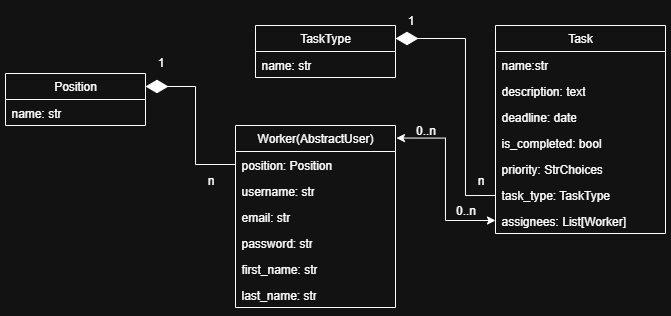

The diagram above was exported from draw.io. Its source (the exported page's mxGraphModel, read from the mxfile embedded in the PNG):
<mxGraphModel dx="1099" dy="623" grid="1" gridSize="10" guides="1" tooltips="1" connect="1" arrows="1" fold="1" page="1" pageScale="1" pageWidth="980" pageHeight="690" math="0" shadow="0">
  <root>
    <object label="" ваыва="" id="0">
      <mxCell />
    </object>
    <mxCell id="1" parent="0" />
    <mxCell id="BgatkuPeRkKEiHvim6FB-25" value="TaskType" style="swimlane;fontStyle=0;childLayout=stackLayout;horizontal=1;startSize=26;fillColor=none;horizontalStack=0;resizeParent=1;resizeParentMax=0;resizeLast=0;collapsible=1;marginBottom=0;whiteSpace=wrap;html=1;" parent="1" vertex="1">
      <mxGeometry x="360" y="80" width="140" height="52" as="geometry" />
    </mxCell>
    <mxCell id="BgatkuPeRkKEiHvim6FB-26" value="name: str" style="text;strokeColor=none;fillColor=none;align=left;verticalAlign=top;spacingLeft=4;spacingRight=4;overflow=hidden;rotatable=0;points=[[0,0.5],[1,0.5]];portConstraint=eastwest;whiteSpace=wrap;html=1;" parent="BgatkuPeRkKEiHvim6FB-25" vertex="1">
      <mxGeometry y="26" width="140" height="26" as="geometry" />
    </mxCell>
    <mxCell id="BgatkuPeRkKEiHvim6FB-29" value="Position" style="swimlane;fontStyle=0;childLayout=stackLayout;horizontal=1;startSize=26;fillColor=none;horizontalStack=0;resizeParent=1;resizeParentMax=0;resizeLast=0;collapsible=1;marginBottom=0;whiteSpace=wrap;html=1;" parent="1" vertex="1">
      <mxGeometry x="110" y="128" width="140" height="52" as="geometry" />
    </mxCell>
    <mxCell id="BgatkuPeRkKEiHvim6FB-30" value="name: str" style="text;strokeColor=none;fillColor=none;align=left;verticalAlign=top;spacingLeft=4;spacingRight=4;overflow=hidden;rotatable=0;points=[[0,0.5],[1,0.5]];portConstraint=eastwest;whiteSpace=wrap;html=1;" parent="BgatkuPeRkKEiHvim6FB-29" vertex="1">
      <mxGeometry y="26" width="140" height="26" as="geometry" />
    </mxCell>
    <mxCell id="BgatkuPeRkKEiHvim6FB-50" value="Task" style="swimlane;fontStyle=0;childLayout=stackLayout;horizontal=1;startSize=26;fillColor=none;horizontalStack=0;resizeParent=1;resizeParentMax=0;resizeLast=0;collapsible=1;marginBottom=0;whiteSpace=wrap;html=1;" parent="1" vertex="1">
      <mxGeometry x="600" y="80" width="170" height="208" as="geometry" />
    </mxCell>
    <mxCell id="BgatkuPeRkKEiHvim6FB-51" value="name:str&lt;div&gt;&lt;br&gt;&lt;/div&gt;" style="text;strokeColor=none;fillColor=none;align=left;verticalAlign=top;spacingLeft=4;spacingRight=4;overflow=hidden;rotatable=0;points=[[0,0.5],[1,0.5]];portConstraint=eastwest;whiteSpace=wrap;html=1;" parent="BgatkuPeRkKEiHvim6FB-50" vertex="1">
      <mxGeometry y="26" width="170" height="26" as="geometry" />
    </mxCell>
    <mxCell id="BgatkuPeRkKEiHvim6FB-52" value="&lt;div&gt;description: text&lt;/div&gt;&lt;div&gt;&lt;br&gt;&lt;/div&gt;" style="text;strokeColor=none;fillColor=none;align=left;verticalAlign=top;spacingLeft=4;spacingRight=4;overflow=hidden;rotatable=0;points=[[0,0.5],[1,0.5]];portConstraint=eastwest;whiteSpace=wrap;html=1;" parent="BgatkuPeRkKEiHvim6FB-50" vertex="1">
      <mxGeometry y="52" width="170" height="26" as="geometry" />
    </mxCell>
    <mxCell id="BgatkuPeRkKEiHvim6FB-53" value="deadline: date" style="text;strokeColor=none;fillColor=none;align=left;verticalAlign=top;spacingLeft=4;spacingRight=4;overflow=hidden;rotatable=0;points=[[0,0.5],[1,0.5]];portConstraint=eastwest;whiteSpace=wrap;html=1;" parent="BgatkuPeRkKEiHvim6FB-50" vertex="1">
      <mxGeometry y="78" width="170" height="26" as="geometry" />
    </mxCell>
    <mxCell id="BgatkuPeRkKEiHvim6FB-54" value="&lt;div&gt;is_completed: bool&lt;/div&gt;&lt;div&gt;&lt;br&gt;&lt;/div&gt;" style="text;strokeColor=none;fillColor=none;align=left;verticalAlign=top;spacingLeft=4;spacingRight=4;overflow=hidden;rotatable=0;points=[[0,0.5],[1,0.5]];portConstraint=eastwest;whiteSpace=wrap;html=1;" parent="BgatkuPeRkKEiHvim6FB-50" vertex="1">
      <mxGeometry y="104" width="170" height="26" as="geometry" />
    </mxCell>
    <mxCell id="NPqJObeZogHgcA-nl5ZE-1" value="priority: StrChoices" style="text;strokeColor=none;fillColor=none;align=left;verticalAlign=top;spacingLeft=4;spacingRight=4;overflow=hidden;rotatable=0;points=[[0,0.5],[1,0.5]];portConstraint=eastwest;whiteSpace=wrap;html=1;" vertex="1" parent="BgatkuPeRkKEiHvim6FB-50">
      <mxGeometry y="130" width="170" height="26" as="geometry" />
    </mxCell>
    <mxCell id="BgatkuPeRkKEiHvim6FB-55" value="&lt;div&gt;task_type: TaskType&lt;/div&gt;&lt;div&gt;&lt;br&gt;&lt;/div&gt;" style="text;strokeColor=none;fillColor=none;align=left;verticalAlign=top;spacingLeft=4;spacingRight=4;overflow=hidden;rotatable=0;points=[[0,0.5],[1,0.5]];portConstraint=eastwest;whiteSpace=wrap;html=1;" parent="BgatkuPeRkKEiHvim6FB-50" vertex="1">
      <mxGeometry y="156" width="170" height="26" as="geometry" />
    </mxCell>
    <mxCell id="BgatkuPeRkKEiHvim6FB-56" value="assignees: List[Worker]" style="text;strokeColor=none;fillColor=none;align=left;verticalAlign=top;spacingLeft=4;spacingRight=4;overflow=hidden;rotatable=0;points=[[0,0.5],[1,0.5]];portConstraint=eastwest;whiteSpace=wrap;html=1;" parent="BgatkuPeRkKEiHvim6FB-50" vertex="1">
      <mxGeometry y="182" width="170" height="26" as="geometry" />
    </mxCell>
    <mxCell id="BgatkuPeRkKEiHvim6FB-57" value="Worker(AbstractUser)" style="swimlane;fontStyle=0;childLayout=stackLayout;horizontal=1;startSize=26;fillColor=none;horizontalStack=0;resizeParent=1;resizeParentMax=0;resizeLast=0;collapsible=1;marginBottom=0;whiteSpace=wrap;html=1;" parent="1" vertex="1">
      <mxGeometry x="340" y="180" width="160" height="182" as="geometry" />
    </mxCell>
    <mxCell id="BgatkuPeRkKEiHvim6FB-58" value="position: Position" style="text;strokeColor=none;fillColor=none;align=left;verticalAlign=top;spacingLeft=4;spacingRight=4;overflow=hidden;rotatable=0;points=[[0,0.5],[1,0.5]];portConstraint=eastwest;whiteSpace=wrap;html=1;" parent="BgatkuPeRkKEiHvim6FB-57" vertex="1">
      <mxGeometry y="26" width="160" height="26" as="geometry" />
    </mxCell>
    <mxCell id="BgatkuPeRkKEiHvim6FB-59" value="&lt;div&gt;username: str&lt;/div&gt;&lt;div&gt;&lt;br&gt;&lt;/div&gt;" style="text;strokeColor=none;fillColor=none;align=left;verticalAlign=top;spacingLeft=4;spacingRight=4;overflow=hidden;rotatable=0;points=[[0,0.5],[1,0.5]];portConstraint=eastwest;whiteSpace=wrap;html=1;" parent="BgatkuPeRkKEiHvim6FB-57" vertex="1">
      <mxGeometry y="52" width="160" height="26" as="geometry" />
    </mxCell>
    <mxCell id="BgatkuPeRkKEiHvim6FB-60" value="&lt;div&gt;email: str&lt;/div&gt;&lt;div&gt;&lt;br&gt;&lt;/div&gt;" style="text;strokeColor=none;fillColor=none;align=left;verticalAlign=top;spacingLeft=4;spacingRight=4;overflow=hidden;rotatable=0;points=[[0,0.5],[1,0.5]];portConstraint=eastwest;whiteSpace=wrap;html=1;" parent="BgatkuPeRkKEiHvim6FB-57" vertex="1">
      <mxGeometry y="78" width="160" height="26" as="geometry" />
    </mxCell>
    <mxCell id="BgatkuPeRkKEiHvim6FB-61" value="&lt;div&gt;password: str&lt;/div&gt;&lt;div&gt;&lt;br&gt;&lt;/div&gt;" style="text;strokeColor=none;fillColor=none;align=left;verticalAlign=top;spacingLeft=4;spacingRight=4;overflow=hidden;rotatable=0;points=[[0,0.5],[1,0.5]];portConstraint=eastwest;whiteSpace=wrap;html=1;" parent="BgatkuPeRkKEiHvim6FB-57" vertex="1">
      <mxGeometry y="104" width="160" height="26" as="geometry" />
    </mxCell>
    <mxCell id="BgatkuPeRkKEiHvim6FB-62" value="&lt;div&gt;first_name: str&lt;/div&gt;&lt;div&gt;&lt;br&gt;&lt;/div&gt;" style="text;strokeColor=none;fillColor=none;align=left;verticalAlign=top;spacingLeft=4;spacingRight=4;overflow=hidden;rotatable=0;points=[[0,0.5],[1,0.5]];portConstraint=eastwest;whiteSpace=wrap;html=1;" parent="BgatkuPeRkKEiHvim6FB-57" vertex="1">
      <mxGeometry y="130" width="160" height="26" as="geometry" />
    </mxCell>
    <mxCell id="BgatkuPeRkKEiHvim6FB-63" value="last_name: str" style="text;strokeColor=none;fillColor=none;align=left;verticalAlign=top;spacingLeft=4;spacingRight=4;overflow=hidden;rotatable=0;points=[[0,0.5],[1,0.5]];portConstraint=eastwest;whiteSpace=wrap;html=1;" parent="BgatkuPeRkKEiHvim6FB-57" vertex="1">
      <mxGeometry y="156" width="160" height="26" as="geometry" />
    </mxCell>
    <mxCell id="BgatkuPeRkKEiHvim6FB-65" style="edgeStyle=orthogonalEdgeStyle;rounded=0;orthogonalLoop=1;jettySize=auto;html=1;entryX=1.006;entryY=0.069;entryDx=0;entryDy=0;entryPerimeter=0;strokeColor=default;startArrow=classic;startFill=1;" parent="1" source="BgatkuPeRkKEiHvim6FB-56" target="BgatkuPeRkKEiHvim6FB-57" edge="1">
      <mxGeometry relative="1" as="geometry" />
    </mxCell>
    <mxCell id="BgatkuPeRkKEiHvim6FB-67" value="0..n" style="text;html=1;align=center;verticalAlign=middle;resizable=0;points=[];autosize=1;strokeColor=none;fillColor=none;" parent="1" vertex="1">
      <mxGeometry x="550" y="250" width="40" height="30" as="geometry" />
    </mxCell>
    <mxCell id="BgatkuPeRkKEiHvim6FB-68" value="0..n" style="text;html=1;align=center;verticalAlign=middle;resizable=0;points=[];autosize=1;strokeColor=none;fillColor=none;" parent="1" vertex="1">
      <mxGeometry x="510" y="170" width="40" height="30" as="geometry" />
    </mxCell>
    <mxCell id="BgatkuPeRkKEiHvim6FB-69" style="edgeStyle=orthogonalEdgeStyle;rounded=0;orthogonalLoop=1;jettySize=auto;html=1;entryX=1;entryY=0.25;entryDx=0;entryDy=0;endArrow=diamondThin;endFill=1;strokeWidth=1;endSize=20;" parent="1" target="BgatkuPeRkKEiHvim6FB-25" edge="1">
      <mxGeometry relative="1" as="geometry">
        <Array as="points">
          <mxPoint x="599" y="250" />
          <mxPoint x="570" y="250" />
          <mxPoint x="570" y="93" />
        </Array>
        <mxPoint x="600" y="250" as="sourcePoint" />
      </mxGeometry>
    </mxCell>
    <mxCell id="BgatkuPeRkKEiHvim6FB-70" value="1" style="text;html=1;align=center;verticalAlign=middle;resizable=0;points=[];autosize=1;strokeColor=none;fillColor=none;" parent="1" vertex="1">
      <mxGeometry x="500" y="60" width="30" height="30" as="geometry" />
    </mxCell>
    <mxCell id="BgatkuPeRkKEiHvim6FB-71" value="n" style="text;html=1;align=center;verticalAlign=middle;resizable=0;points=[];autosize=1;strokeColor=none;fillColor=none;" parent="1" vertex="1">
      <mxGeometry x="570" y="220" width="30" height="30" as="geometry" />
    </mxCell>
    <mxCell id="BgatkuPeRkKEiHvim6FB-72" style="edgeStyle=orthogonalEdgeStyle;rounded=0;orthogonalLoop=1;jettySize=auto;html=1;entryX=1;entryY=0.25;entryDx=0;entryDy=0;endArrow=diamondThin;endFill=1;endSize=20;" parent="1" source="BgatkuPeRkKEiHvim6FB-58" target="BgatkuPeRkKEiHvim6FB-29" edge="1">
      <mxGeometry relative="1" as="geometry" />
    </mxCell>
    <mxCell id="BgatkuPeRkKEiHvim6FB-73" value="n" style="text;html=1;align=center;verticalAlign=middle;resizable=0;points=[];autosize=1;strokeColor=none;fillColor=none;" parent="1" vertex="1">
      <mxGeometry x="300" y="220" width="30" height="30" as="geometry" />
    </mxCell>
    <mxCell id="BgatkuPeRkKEiHvim6FB-74" value="1" style="text;html=1;align=center;verticalAlign=middle;resizable=0;points=[];autosize=1;strokeColor=none;fillColor=none;" parent="1" vertex="1">
      <mxGeometry x="250" y="102" width="30" height="30" as="geometry" />
    </mxCell>
  </root>
</mxGraphModel>